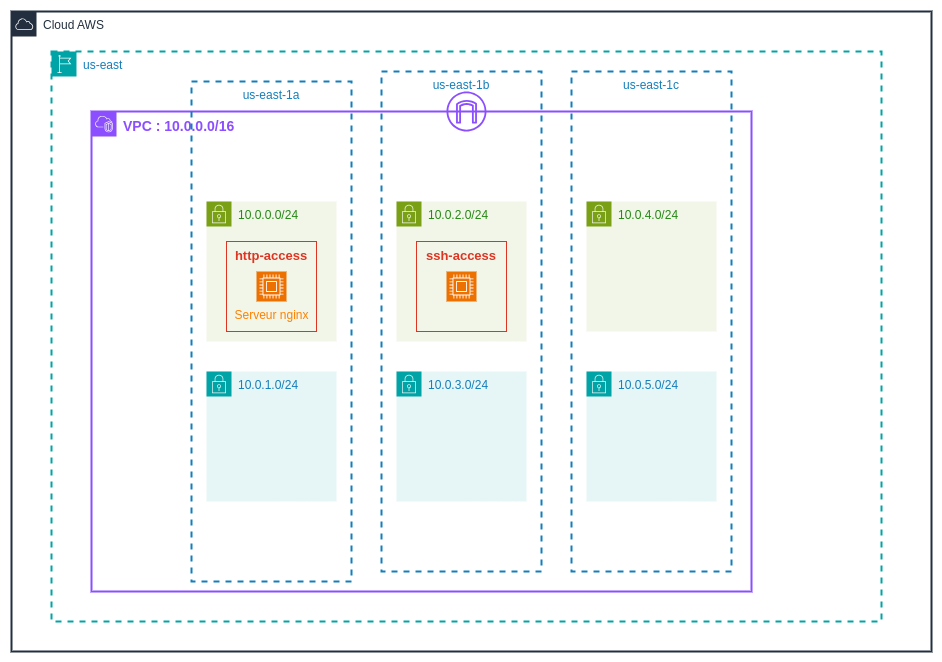

The diagram above was exported from draw.io. Its source (the exported page's mxGraphModel, read from the mxfile embedded in the PNG):
<mxGraphModel dx="2190" dy="921" grid="1" gridSize="10" guides="1" tooltips="1" connect="1" arrows="1" fold="1" page="1" pageScale="1" pageWidth="827" pageHeight="1169" math="0" shadow="0">
  <root>
    <mxCell id="0" />
    <mxCell id="1" parent="0" />
    <mxCell id="Jy4WeWNLTO3j2adrUhgz-1" value="Cloud AWS" style="points=[[0,0],[0.25,0],[0.5,0],[0.75,0],[1,0],[1,0.25],[1,0.5],[1,0.75],[1,1],[0.75,1],[0.5,1],[0.25,1],[0,1],[0,0.75],[0,0.5],[0,0.25]];outlineConnect=0;gradientColor=none;html=1;whiteSpace=wrap;fontSize=12;fontStyle=0;container=1;pointerEvents=0;collapsible=0;recursiveResize=0;shape=mxgraph.aws4.group;grIcon=mxgraph.aws4.group_aws_cloud;strokeColor=#232F3E;fillColor=none;verticalAlign=top;align=left;spacingLeft=30;fontColor=#232F3E;dashed=0;strokeWidth=2;" vertex="1" parent="1">
      <mxGeometry x="-770" y="210" width="920" height="640" as="geometry" />
    </mxCell>
    <mxCell id="Jy4WeWNLTO3j2adrUhgz-2" value="us-east" style="points=[[0,0],[0.25,0],[0.5,0],[0.75,0],[1,0],[1,0.25],[1,0.5],[1,0.75],[1,1],[0.75,1],[0.5,1],[0.25,1],[0,1],[0,0.75],[0,0.5],[0,0.25]];outlineConnect=0;gradientColor=none;html=1;whiteSpace=wrap;fontSize=12;fontStyle=0;container=1;pointerEvents=0;collapsible=0;recursiveResize=0;shape=mxgraph.aws4.group;grIcon=mxgraph.aws4.group_region;strokeColor=#00A4A6;fillColor=none;verticalAlign=top;align=left;spacingLeft=30;fontColor=#147EBA;dashed=1;strokeWidth=2;" vertex="1" parent="Jy4WeWNLTO3j2adrUhgz-1">
      <mxGeometry x="40" y="40" width="830" height="570" as="geometry" />
    </mxCell>
    <mxCell id="Jy4WeWNLTO3j2adrUhgz-3" value="&lt;b style=&quot;color: rgb(140, 79, 255); font-size: 14px;&quot;&gt;VPC : 10.0.0.0/16&lt;/b&gt;" style="points=[[0,0],[0.25,0],[0.5,0],[0.75,0],[1,0],[1,0.25],[1,0.5],[1,0.75],[1,1],[0.75,1],[0.5,1],[0.25,1],[0,1],[0,0.75],[0,0.5],[0,0.25]];outlineConnect=0;gradientColor=none;html=1;whiteSpace=wrap;fontSize=12;fontStyle=0;container=1;pointerEvents=0;collapsible=0;recursiveResize=0;shape=mxgraph.aws4.group;grIcon=mxgraph.aws4.group_vpc2;strokeColor=#8C4FFF;fillColor=none;verticalAlign=top;align=left;spacingLeft=30;fontColor=#AAB7B8;dashed=0;strokeWidth=2;" vertex="1" parent="Jy4WeWNLTO3j2adrUhgz-2">
      <mxGeometry x="40" y="60" width="660" height="480" as="geometry" />
    </mxCell>
    <mxCell id="Jy4WeWNLTO3j2adrUhgz-4" value="us-east-1a" style="fillColor=none;strokeColor=#147EBA;dashed=1;verticalAlign=top;fontStyle=0;fontColor=#147EBA;whiteSpace=wrap;html=1;strokeWidth=2;" vertex="1" parent="Jy4WeWNLTO3j2adrUhgz-3">
      <mxGeometry x="100" y="-30" width="160" height="500" as="geometry" />
    </mxCell>
    <mxCell id="Jy4WeWNLTO3j2adrUhgz-5" value="10.0.0.0/24" style="points=[[0,0],[0.25,0],[0.5,0],[0.75,0],[1,0],[1,0.25],[1,0.5],[1,0.75],[1,1],[0.75,1],[0.5,1],[0.25,1],[0,1],[0,0.75],[0,0.5],[0,0.25]];outlineConnect=0;gradientColor=none;html=1;whiteSpace=wrap;fontSize=12;fontStyle=0;container=1;pointerEvents=0;collapsible=0;recursiveResize=0;shape=mxgraph.aws4.group;grIcon=mxgraph.aws4.group_security_group;grStroke=0;strokeColor=#7AA116;fillColor=#F2F6E8;verticalAlign=top;align=left;spacingLeft=30;fontColor=#248814;dashed=0;strokeWidth=2;" vertex="1" parent="Jy4WeWNLTO3j2adrUhgz-3">
      <mxGeometry x="115" y="90" width="130" height="140" as="geometry" />
    </mxCell>
    <mxCell id="Jy4WeWNLTO3j2adrUhgz-18" value="&lt;b&gt;&lt;font style=&quot;font-size: 13px;&quot;&gt;http-access&lt;/font&gt;&lt;/b&gt;" style="fillColor=none;strokeColor=#DD3522;verticalAlign=top;fontStyle=0;fontColor=#DD3522;whiteSpace=wrap;html=1;" vertex="1" parent="Jy4WeWNLTO3j2adrUhgz-5">
      <mxGeometry x="20" y="40" width="90" height="90" as="geometry" />
    </mxCell>
    <mxCell id="Jy4WeWNLTO3j2adrUhgz-16" value="&lt;font style=&quot;color: rgb(255, 128, 0);&quot;&gt;Serveur nginx&lt;/font&gt;" style="sketch=0;points=[[0,0,0],[0.25,0,0],[0.5,0,0],[0.75,0,0],[1,0,0],[0,1,0],[0.25,1,0],[0.5,1,0],[0.75,1,0],[1,1,0],[0,0.25,0],[0,0.5,0],[0,0.75,0],[1,0.25,0],[1,0.5,0],[1,0.75,0]];outlineConnect=0;fontColor=#232F3E;fillColor=#ED7100;strokeColor=#ffffff;dashed=0;verticalLabelPosition=bottom;verticalAlign=top;align=center;html=1;fontSize=12;fontStyle=0;aspect=fixed;shape=mxgraph.aws4.resourceIcon;resIcon=mxgraph.aws4.compute;" vertex="1" parent="Jy4WeWNLTO3j2adrUhgz-5">
      <mxGeometry x="50" y="70" width="30" height="30" as="geometry" />
    </mxCell>
    <mxCell id="Jy4WeWNLTO3j2adrUhgz-13" value="10.0.1.0/24" style="points=[[0,0],[0.25,0],[0.5,0],[0.75,0],[1,0],[1,0.25],[1,0.5],[1,0.75],[1,1],[0.75,1],[0.5,1],[0.25,1],[0,1],[0,0.75],[0,0.5],[0,0.25]];outlineConnect=0;gradientColor=none;html=1;whiteSpace=wrap;fontSize=12;fontStyle=0;container=1;pointerEvents=0;collapsible=0;recursiveResize=0;shape=mxgraph.aws4.group;grIcon=mxgraph.aws4.group_security_group;grStroke=0;strokeColor=#00A4A6;fillColor=#E6F6F7;verticalAlign=top;align=left;spacingLeft=30;fontColor=#147EBA;dashed=0;" vertex="1" parent="Jy4WeWNLTO3j2adrUhgz-3">
      <mxGeometry x="115" y="260" width="130" height="130" as="geometry" />
    </mxCell>
    <mxCell id="Jy4WeWNLTO3j2adrUhgz-6" value="us-east-1b" style="fillColor=none;strokeColor=#147EBA;dashed=1;verticalAlign=top;fontStyle=0;fontColor=#147EBA;whiteSpace=wrap;html=1;strokeWidth=2;" vertex="1" parent="Jy4WeWNLTO3j2adrUhgz-2">
      <mxGeometry x="330" y="20" width="160" height="500" as="geometry" />
    </mxCell>
    <mxCell id="Jy4WeWNLTO3j2adrUhgz-7" value="10.0.2.0/24" style="points=[[0,0],[0.25,0],[0.5,0],[0.75,0],[1,0],[1,0.25],[1,0.5],[1,0.75],[1,1],[0.75,1],[0.5,1],[0.25,1],[0,1],[0,0.75],[0,0.5],[0,0.25]];outlineConnect=0;gradientColor=none;html=1;whiteSpace=wrap;fontSize=12;fontStyle=0;container=1;pointerEvents=0;collapsible=0;recursiveResize=0;shape=mxgraph.aws4.group;grIcon=mxgraph.aws4.group_security_group;grStroke=0;strokeColor=#7AA116;fillColor=#F2F6E8;verticalAlign=top;align=left;spacingLeft=30;fontColor=#248814;dashed=0;strokeWidth=2;" vertex="1" parent="Jy4WeWNLTO3j2adrUhgz-2">
      <mxGeometry x="345" y="150" width="130" height="140" as="geometry" />
    </mxCell>
    <mxCell id="Jy4WeWNLTO3j2adrUhgz-12" value="10.0.3.0/24" style="points=[[0,0],[0.25,0],[0.5,0],[0.75,0],[1,0],[1,0.25],[1,0.5],[1,0.75],[1,1],[0.75,1],[0.5,1],[0.25,1],[0,1],[0,0.75],[0,0.5],[0,0.25]];outlineConnect=0;gradientColor=none;html=1;whiteSpace=wrap;fontSize=12;fontStyle=0;container=1;pointerEvents=0;collapsible=0;recursiveResize=0;shape=mxgraph.aws4.group;grIcon=mxgraph.aws4.group_security_group;grStroke=0;strokeColor=#00A4A6;fillColor=#E6F6F7;verticalAlign=top;align=left;spacingLeft=30;fontColor=#147EBA;dashed=0;" vertex="1" parent="Jy4WeWNLTO3j2adrUhgz-2">
      <mxGeometry x="345" y="320" width="130" height="130" as="geometry" />
    </mxCell>
    <mxCell id="Jy4WeWNLTO3j2adrUhgz-21" value="&lt;font style=&quot;font-size: 13px;&quot;&gt;&lt;b&gt;ssh-access&lt;/b&gt;&lt;/font&gt;" style="fillColor=none;strokeColor=#DD3522;verticalAlign=top;fontStyle=0;fontColor=#DD3522;whiteSpace=wrap;html=1;" vertex="1" parent="Jy4WeWNLTO3j2adrUhgz-2">
      <mxGeometry x="365" y="190" width="90" height="90" as="geometry" />
    </mxCell>
    <mxCell id="Jy4WeWNLTO3j2adrUhgz-22" value="" style="sketch=0;points=[[0,0,0],[0.25,0,0],[0.5,0,0],[0.75,0,0],[1,0,0],[0,1,0],[0.25,1,0],[0.5,1,0],[0.75,1,0],[1,1,0],[0,0.25,0],[0,0.5,0],[0,0.75,0],[1,0.25,0],[1,0.5,0],[1,0.75,0]];outlineConnect=0;fontColor=#232F3E;fillColor=#ED7100;strokeColor=#ffffff;dashed=0;verticalLabelPosition=bottom;verticalAlign=top;align=center;html=1;fontSize=12;fontStyle=0;aspect=fixed;shape=mxgraph.aws4.resourceIcon;resIcon=mxgraph.aws4.compute;" vertex="1" parent="Jy4WeWNLTO3j2adrUhgz-2">
      <mxGeometry x="395" y="220" width="30" height="30" as="geometry" />
    </mxCell>
    <mxCell id="Jy4WeWNLTO3j2adrUhgz-23" value="" style="sketch=0;outlineConnect=0;fontColor=#232F3E;gradientColor=none;fillColor=#8C4FFF;strokeColor=none;dashed=0;verticalLabelPosition=bottom;verticalAlign=top;align=center;html=1;fontSize=12;fontStyle=0;aspect=fixed;pointerEvents=1;shape=mxgraph.aws4.internet_gateway;" vertex="1" parent="Jy4WeWNLTO3j2adrUhgz-2">
      <mxGeometry x="395" y="40" width="40" height="40" as="geometry" />
    </mxCell>
    <mxCell id="Jy4WeWNLTO3j2adrUhgz-8" value="us-east-1c" style="fillColor=none;strokeColor=#147EBA;dashed=1;verticalAlign=top;fontStyle=0;fontColor=#147EBA;whiteSpace=wrap;html=1;strokeWidth=2;" vertex="1" parent="Jy4WeWNLTO3j2adrUhgz-1">
      <mxGeometry x="560" y="60" width="160" height="500" as="geometry" />
    </mxCell>
    <mxCell id="Jy4WeWNLTO3j2adrUhgz-9" value="10.0.4.0/24" style="points=[[0,0],[0.25,0],[0.5,0],[0.75,0],[1,0],[1,0.25],[1,0.5],[1,0.75],[1,1],[0.75,1],[0.5,1],[0.25,1],[0,1],[0,0.75],[0,0.5],[0,0.25]];outlineConnect=0;gradientColor=none;html=1;whiteSpace=wrap;fontSize=12;fontStyle=0;container=1;pointerEvents=0;collapsible=0;recursiveResize=0;shape=mxgraph.aws4.group;grIcon=mxgraph.aws4.group_security_group;grStroke=0;strokeColor=#7AA116;fillColor=#F2F6E8;verticalAlign=top;align=left;spacingLeft=30;fontColor=#248814;dashed=0;strokeWidth=2;" vertex="1" parent="Jy4WeWNLTO3j2adrUhgz-1">
      <mxGeometry x="575" y="190" width="130" height="130" as="geometry" />
    </mxCell>
    <mxCell id="Jy4WeWNLTO3j2adrUhgz-14" value="10.0.5.0/24" style="points=[[0,0],[0.25,0],[0.5,0],[0.75,0],[1,0],[1,0.25],[1,0.5],[1,0.75],[1,1],[0.75,1],[0.5,1],[0.25,1],[0,1],[0,0.75],[0,0.5],[0,0.25]];outlineConnect=0;gradientColor=none;html=1;whiteSpace=wrap;fontSize=12;fontStyle=0;container=1;pointerEvents=0;collapsible=0;recursiveResize=0;shape=mxgraph.aws4.group;grIcon=mxgraph.aws4.group_security_group;grStroke=0;strokeColor=#00A4A6;fillColor=#E6F6F7;verticalAlign=top;align=left;spacingLeft=30;fontColor=#147EBA;dashed=0;" vertex="1" parent="Jy4WeWNLTO3j2adrUhgz-1">
      <mxGeometry x="575" y="360" width="130" height="130" as="geometry" />
    </mxCell>
  </root>
</mxGraphModel>